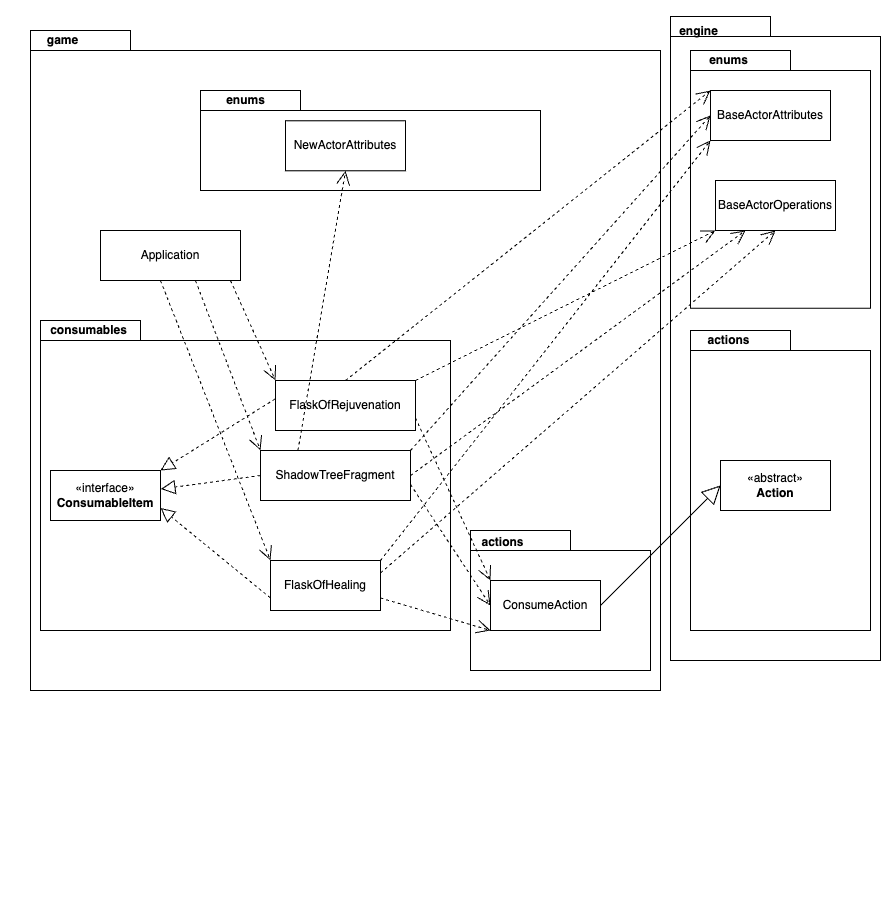

The diagram above was exported from draw.io. Its source (the exported page's mxGraphModel, read from the mxfile embedded in the PNG):
<mxGraphModel dx="2687" dy="2031" grid="1" gridSize="10" guides="1" tooltips="1" connect="1" arrows="1" fold="1" page="1" pageScale="1" pageWidth="850" pageHeight="1100" math="0" shadow="0">
  <root>
    <mxCell id="0" />
    <mxCell id="1" parent="0" />
    <mxCell id="KcYOR5--wqoannbiQVlV-14" value="" style="group" vertex="1" connectable="0" parent="1">
      <mxGeometry x="630" y="-130" width="220" height="660" as="geometry" />
    </mxCell>
    <mxCell id="KcYOR5--wqoannbiQVlV-10" value="" style="shape=folder;fontStyle=1;spacingTop=10;tabWidth=100;tabHeight=20;tabPosition=left;html=1;whiteSpace=wrap;" vertex="1" parent="KcYOR5--wqoannbiQVlV-14">
      <mxGeometry x="10" y="16.097560975609756" width="210" height="643.9024390243902" as="geometry" />
    </mxCell>
    <mxCell id="KcYOR5--wqoannbiQVlV-11" value="engine" style="text;align=center;fontStyle=1;verticalAlign=middle;spacingLeft=3;spacingRight=3;strokeColor=none;rotatable=0;points=[[0,0.5],[1,0.5]];portConstraint=eastwest;html=1;" vertex="1" parent="KcYOR5--wqoannbiQVlV-14">
      <mxGeometry width="76.21" height="62.78048780487805" as="geometry" />
    </mxCell>
    <mxCell id="KcYOR5--wqoannbiQVlV-22" value="" style="shape=folder;fontStyle=1;spacingTop=10;tabWidth=100;tabHeight=20;tabPosition=left;html=1;whiteSpace=wrap;" vertex="1" parent="KcYOR5--wqoannbiQVlV-14">
      <mxGeometry x="30" y="50" width="180" height="257.8125" as="geometry" />
    </mxCell>
    <mxCell id="KcYOR5--wqoannbiQVlV-23" value="enums" style="text;align=center;fontStyle=1;verticalAlign=middle;spacingLeft=3;spacingRight=3;strokeColor=none;rotatable=0;points=[[0,0.5],[1,0.5]];portConstraint=eastwest;html=1;" vertex="1" parent="KcYOR5--wqoannbiQVlV-14">
      <mxGeometry x="30" y="40" width="76.21" height="39" as="geometry" />
    </mxCell>
    <mxCell id="KcYOR5--wqoannbiQVlV-24" value="BaseActorAttributes" style="html=1;whiteSpace=wrap;" vertex="1" parent="KcYOR5--wqoannbiQVlV-14">
      <mxGeometry x="50" y="90" width="120" height="50" as="geometry" />
    </mxCell>
    <mxCell id="KcYOR5--wqoannbiQVlV-25" value="BaseActorOperations" style="html=1;whiteSpace=wrap;" vertex="1" parent="KcYOR5--wqoannbiQVlV-14">
      <mxGeometry x="55" y="180" width="120" height="50" as="geometry" />
    </mxCell>
    <mxCell id="KcYOR5--wqoannbiQVlV-8" value="" style="shape=folder;fontStyle=1;spacingTop=10;tabWidth=100;tabHeight=20;tabPosition=left;html=1;whiteSpace=wrap;" vertex="1" parent="1">
      <mxGeometry x="660" y="200" width="180" height="300" as="geometry" />
    </mxCell>
    <mxCell id="KcYOR5--wqoannbiQVlV-1" value="" style="group" vertex="1" connectable="0" parent="1">
      <mxGeometry x="10" y="190" width="620" height="590" as="geometry" />
    </mxCell>
    <mxCell id="KcYOR5--wqoannbiQVlV-12" value="" style="shape=folder;fontStyle=1;spacingTop=10;tabWidth=100;tabHeight=20;tabPosition=left;html=1;whiteSpace=wrap;" vertex="1" parent="KcYOR5--wqoannbiQVlV-1">
      <mxGeometry x="-10" y="-290" width="630" height="660" as="geometry" />
    </mxCell>
    <mxCell id="KcYOR5--wqoannbiQVlV-2" value="" style="shape=folder;fontStyle=1;spacingTop=10;tabWidth=100;tabHeight=20;tabPosition=left;html=1;whiteSpace=wrap;" vertex="1" parent="KcYOR5--wqoannbiQVlV-1">
      <mxGeometry width="410" height="310" as="geometry" />
    </mxCell>
    <mxCell id="KcYOR5--wqoannbiQVlV-3" value="consumables" style="text;align=center;fontStyle=1;verticalAlign=middle;spacingLeft=3;spacingRight=3;strokeColor=none;rotatable=0;points=[[0,0.5],[1,0.5]];portConstraint=eastwest;html=1;" vertex="1" parent="KcYOR5--wqoannbiQVlV-1">
      <mxGeometry x="-14.129999999999999" y="-10" width="124.13" height="40.3" as="geometry" />
    </mxCell>
    <mxCell id="KcYOR5--wqoannbiQVlV-15" value="Application" style="html=1;whiteSpace=wrap;" vertex="1" parent="KcYOR5--wqoannbiQVlV-1">
      <mxGeometry x="60" y="-90" width="140" height="50" as="geometry" />
    </mxCell>
    <mxCell id="LxMFkA-AeWFjM21ZHOqr-3" value="FlaskOfHealing" style="html=1;whiteSpace=wrap;" parent="KcYOR5--wqoannbiQVlV-1" vertex="1">
      <mxGeometry x="230" y="240" width="110" height="50" as="geometry" />
    </mxCell>
    <mxCell id="KcYOR5--wqoannbiQVlV-19" value="" style="endArrow=open;endSize=12;dashed=1;html=1;rounded=0;entryX=0;entryY=0;entryDx=0;entryDy=0;exitX=1;exitY=0.75;exitDx=0;exitDy=0;" edge="1" parent="KcYOR5--wqoannbiQVlV-1" target="LxMFkA-AeWFjM21ZHOqr-4">
      <mxGeometry width="160" relative="1" as="geometry">
        <mxPoint x="190" y="-40" as="sourcePoint" />
        <mxPoint x="275" y="12" as="targetPoint" />
      </mxGeometry>
    </mxCell>
    <mxCell id="KcYOR5--wqoannbiQVlV-20" value="" style="endArrow=open;endSize=12;dashed=1;html=1;rounded=0;entryX=0;entryY=0;entryDx=0;entryDy=0;exitX=1;exitY=0.75;exitDx=0;exitDy=0;" edge="1" parent="KcYOR5--wqoannbiQVlV-1" target="LxMFkA-AeWFjM21ZHOqr-12">
      <mxGeometry width="160" relative="1" as="geometry">
        <mxPoint x="155" y="-39.849999999999994" as="sourcePoint" />
        <mxPoint x="200" y="60.150000000000006" as="targetPoint" />
      </mxGeometry>
    </mxCell>
    <mxCell id="KcYOR5--wqoannbiQVlV-21" value="" style="endArrow=open;endSize=12;dashed=1;html=1;rounded=0;entryX=0;entryY=0;entryDx=0;entryDy=0;exitX=1;exitY=0.75;exitDx=0;exitDy=0;" edge="1" parent="KcYOR5--wqoannbiQVlV-1" target="LxMFkA-AeWFjM21ZHOqr-3">
      <mxGeometry width="160" relative="1" as="geometry">
        <mxPoint x="120" y="-40" as="sourcePoint" />
        <mxPoint x="185" y="129.85000000000002" as="targetPoint" />
      </mxGeometry>
    </mxCell>
    <mxCell id="KcYOR5--wqoannbiQVlV-5" value="" style="group" vertex="1" connectable="0" parent="KcYOR5--wqoannbiQVlV-1">
      <mxGeometry x="430" y="210" width="180" height="370" as="geometry" />
    </mxCell>
    <mxCell id="KcYOR5--wqoannbiQVlV-6" value="" style="shape=folder;fontStyle=1;spacingTop=10;tabWidth=100;tabHeight=20;tabPosition=left;html=1;whiteSpace=wrap;" vertex="1" parent="KcYOR5--wqoannbiQVlV-5">
      <mxGeometry width="180" height="140" as="geometry" />
    </mxCell>
    <mxCell id="KcYOR5--wqoannbiQVlV-7" value="actions" style="text;align=center;fontStyle=1;verticalAlign=middle;spacingLeft=3;spacingRight=3;strokeColor=none;rotatable=0;points=[[0,0.5],[1,0.5]];portConstraint=eastwest;html=1;" vertex="1" parent="KcYOR5--wqoannbiQVlV-5">
      <mxGeometry x="-6.21" y="-11.938666666666666" width="76.21" height="48.1" as="geometry" />
    </mxCell>
    <mxCell id="LxMFkA-AeWFjM21ZHOqr-2" value="ConsumeAction" style="html=1;whiteSpace=wrap;" parent="KcYOR5--wqoannbiQVlV-5" vertex="1">
      <mxGeometry x="20" y="50" width="110" height="50" as="geometry" />
    </mxCell>
    <mxCell id="LxMFkA-AeWFjM21ZHOqr-6" value="" style="endArrow=open;endSize=12;dashed=1;html=1;rounded=0;exitX=1;exitY=0.75;exitDx=0;exitDy=0;entryX=0;entryY=1;entryDx=0;entryDy=0;" parent="KcYOR5--wqoannbiQVlV-1" source="LxMFkA-AeWFjM21ZHOqr-3" target="LxMFkA-AeWFjM21ZHOqr-2" edge="1">
      <mxGeometry width="160" relative="1" as="geometry">
        <mxPoint x="320" y="210" as="sourcePoint" />
        <mxPoint x="470" y="220" as="targetPoint" />
      </mxGeometry>
    </mxCell>
    <mxCell id="KcYOR5--wqoannbiQVlV-33" value="" style="shape=folder;fontStyle=1;spacingTop=10;tabWidth=100;tabHeight=20;tabPosition=left;html=1;whiteSpace=wrap;" vertex="1" parent="KcYOR5--wqoannbiQVlV-1">
      <mxGeometry x="160" y="-230" width="340" height="100" as="geometry" />
    </mxCell>
    <mxCell id="KcYOR5--wqoannbiQVlV-34" value="enums" style="text;align=center;fontStyle=1;verticalAlign=middle;spacingLeft=3;spacingRight=3;strokeColor=none;rotatable=0;points=[[0,0.5],[1,0.5]];portConstraint=eastwest;html=1;" vertex="1" parent="KcYOR5--wqoannbiQVlV-1">
      <mxGeometry x="142.94" y="-240" width="124.13" height="40.3" as="geometry" />
    </mxCell>
    <mxCell id="KcYOR5--wqoannbiQVlV-35" value="NewActorAttributes" style="html=1;whiteSpace=wrap;" vertex="1" parent="KcYOR5--wqoannbiQVlV-1">
      <mxGeometry x="245" y="-199.7" width="120" height="50" as="geometry" />
    </mxCell>
    <mxCell id="LxMFkA-AeWFjM21ZHOqr-4" value="FlaskOfRejuvenation" style="html=1;whiteSpace=wrap;" parent="1" vertex="1">
      <mxGeometry x="245" y="250" width="140" height="50" as="geometry" />
    </mxCell>
    <mxCell id="LxMFkA-AeWFjM21ZHOqr-7" value="" style="endArrow=open;endSize=12;dashed=1;html=1;rounded=0;entryX=0;entryY=0;entryDx=0;entryDy=0;exitX=1;exitY=0.75;exitDx=0;exitDy=0;" parent="1" source="LxMFkA-AeWFjM21ZHOqr-4" edge="1" target="LxMFkA-AeWFjM21ZHOqr-2">
      <mxGeometry width="160" relative="1" as="geometry">
        <mxPoint x="414" y="418" as="sourcePoint" />
        <mxPoint x="470" y="340" as="targetPoint" />
      </mxGeometry>
    </mxCell>
    <mxCell id="LxMFkA-AeWFjM21ZHOqr-11" value="«abstract»&lt;br&gt;&lt;b&gt;Action&lt;/b&gt;" style="html=1;whiteSpace=wrap;" parent="1" vertex="1">
      <mxGeometry x="690" y="330" width="110" height="50" as="geometry" />
    </mxCell>
    <mxCell id="LxMFkA-AeWFjM21ZHOqr-12" value="ShadowTreeFragment" style="html=1;whiteSpace=wrap;" parent="1" vertex="1">
      <mxGeometry x="230" y="320" width="150" height="50" as="geometry" />
    </mxCell>
    <mxCell id="LxMFkA-AeWFjM21ZHOqr-13" value="" style="endArrow=open;endSize=12;dashed=1;html=1;rounded=0;exitX=0.698;exitY=-0.045;exitDx=0;exitDy=0;exitPerimeter=0;entryX=0;entryY=0.5;entryDx=0;entryDy=0;" parent="1" edge="1" target="LxMFkA-AeWFjM21ZHOqr-2">
      <mxGeometry width="160" relative="1" as="geometry">
        <mxPoint x="380" y="354" as="sourcePoint" />
        <mxPoint x="470" y="356" as="targetPoint" />
      </mxGeometry>
    </mxCell>
    <mxCell id="LxMFkA-AeWFjM21ZHOqr-14" value="" style="endArrow=block;endSize=16;endFill=0;html=1;rounded=0;entryX=0;entryY=0.5;entryDx=0;entryDy=0;exitX=1;exitY=0.5;exitDx=0;exitDy=0;" parent="1" target="LxMFkA-AeWFjM21ZHOqr-11" edge="1" source="LxMFkA-AeWFjM21ZHOqr-2">
      <mxGeometry width="160" relative="1" as="geometry">
        <mxPoint x="580" y="354.58" as="sourcePoint" />
        <mxPoint x="740" y="354.58" as="targetPoint" />
      </mxGeometry>
    </mxCell>
    <mxCell id="LxMFkA-AeWFjM21ZHOqr-15" value="" style="endArrow=block;dashed=1;endFill=0;endSize=12;html=1;rounded=0;entryX=1;entryY=0.75;entryDx=0;entryDy=0;exitX=0;exitY=0.75;exitDx=0;exitDy=0;" parent="1" edge="1" source="LxMFkA-AeWFjM21ZHOqr-3">
      <mxGeometry width="160" relative="1" as="geometry">
        <mxPoint x="260" y="410" as="sourcePoint" />
        <mxPoint x="130" y="377.5" as="targetPoint" />
      </mxGeometry>
    </mxCell>
    <mxCell id="LxMFkA-AeWFjM21ZHOqr-16" value="" style="endArrow=block;dashed=1;endFill=0;endSize=12;html=1;rounded=0;entryX=1.004;entryY=0.37;entryDx=0;entryDy=0;entryPerimeter=0;exitX=0;exitY=0.5;exitDx=0;exitDy=0;" parent="1" source="LxMFkA-AeWFjM21ZHOqr-12" edge="1">
      <mxGeometry width="160" relative="1" as="geometry">
        <mxPoint x="270" y="420" as="sourcePoint" />
        <mxPoint x="130.44000000000005" y="358.5" as="targetPoint" />
      </mxGeometry>
    </mxCell>
    <mxCell id="LxMFkA-AeWFjM21ZHOqr-17" value="" style="endArrow=block;dashed=1;endFill=0;endSize=12;html=1;rounded=0;entryX=1;entryY=0;entryDx=0;entryDy=0;exitX=-0.003;exitY=0.37;exitDx=0;exitDy=0;exitPerimeter=0;" parent="1" source="LxMFkA-AeWFjM21ZHOqr-4" target="LxMFkA-AeWFjM21ZHOqr-18" edge="1">
      <mxGeometry width="160" relative="1" as="geometry">
        <mxPoint x="246" y="380" as="sourcePoint" />
        <mxPoint x="120" y="341" as="targetPoint" />
      </mxGeometry>
    </mxCell>
    <mxCell id="LxMFkA-AeWFjM21ZHOqr-18" value="«interface»&lt;br&gt;&lt;b&gt;ConsumableItem&lt;/b&gt;" style="html=1;whiteSpace=wrap;" parent="1" vertex="1">
      <mxGeometry x="20" y="340" width="110" height="50" as="geometry" />
    </mxCell>
    <mxCell id="KcYOR5--wqoannbiQVlV-9" value="actions" style="text;align=center;fontStyle=1;verticalAlign=middle;spacingLeft=3;spacingRight=3;strokeColor=none;rotatable=0;points=[[0,0.5],[1,0.5]];portConstraint=eastwest;html=1;" vertex="1" parent="1">
      <mxGeometry x="660" y="190" width="76.21" height="39" as="geometry" />
    </mxCell>
    <mxCell id="KcYOR5--wqoannbiQVlV-27" value="" style="endArrow=open;endSize=12;dashed=1;html=1;rounded=0;exitX=0.5;exitY=0;exitDx=0;exitDy=0;entryX=0;entryY=0;entryDx=0;entryDy=0;" edge="1" parent="1" source="LxMFkA-AeWFjM21ZHOqr-4" target="KcYOR5--wqoannbiQVlV-24">
      <mxGeometry x="-0.0004" width="160" relative="1" as="geometry">
        <mxPoint x="560" y="160" as="sourcePoint" />
        <mxPoint x="720" y="160" as="targetPoint" />
        <mxPoint as="offset" />
      </mxGeometry>
    </mxCell>
    <mxCell id="KcYOR5--wqoannbiQVlV-28" value="" style="endArrow=open;endSize=12;dashed=1;html=1;rounded=0;exitX=1;exitY=0;exitDx=0;exitDy=0;entryX=0;entryY=0.5;entryDx=0;entryDy=0;" edge="1" parent="1" source="LxMFkA-AeWFjM21ZHOqr-12" target="KcYOR5--wqoannbiQVlV-24">
      <mxGeometry x="-0.0004" width="160" relative="1" as="geometry">
        <mxPoint x="325" y="260" as="sourcePoint" />
        <mxPoint x="690" y="-30" as="targetPoint" />
        <mxPoint as="offset" />
      </mxGeometry>
    </mxCell>
    <mxCell id="KcYOR5--wqoannbiQVlV-29" value="" style="endArrow=open;endSize=12;dashed=1;html=1;rounded=0;exitX=1;exitY=0;exitDx=0;exitDy=0;entryX=0;entryY=1;entryDx=0;entryDy=0;" edge="1" parent="1" source="LxMFkA-AeWFjM21ZHOqr-3" target="KcYOR5--wqoannbiQVlV-24">
      <mxGeometry x="-0.0004" width="160" relative="1" as="geometry">
        <mxPoint x="390" y="330" as="sourcePoint" />
        <mxPoint x="690" y="-5" as="targetPoint" />
        <mxPoint as="offset" />
      </mxGeometry>
    </mxCell>
    <mxCell id="KcYOR5--wqoannbiQVlV-30" value="" style="endArrow=open;endSize=12;dashed=1;html=1;rounded=0;exitX=1;exitY=0;exitDx=0;exitDy=0;entryX=0;entryY=1;entryDx=0;entryDy=0;" edge="1" parent="1" source="LxMFkA-AeWFjM21ZHOqr-4" target="KcYOR5--wqoannbiQVlV-25">
      <mxGeometry width="160" relative="1" as="geometry">
        <mxPoint x="360" y="478" as="sourcePoint" />
        <mxPoint x="480" y="390" as="targetPoint" />
      </mxGeometry>
    </mxCell>
    <mxCell id="KcYOR5--wqoannbiQVlV-31" value="" style="endArrow=open;endSize=12;dashed=1;html=1;rounded=0;exitX=1;exitY=0.5;exitDx=0;exitDy=0;entryX=0.25;entryY=1;entryDx=0;entryDy=0;" edge="1" parent="1" source="LxMFkA-AeWFjM21ZHOqr-12" target="KcYOR5--wqoannbiQVlV-25">
      <mxGeometry width="160" relative="1" as="geometry">
        <mxPoint x="395" y="260" as="sourcePoint" />
        <mxPoint x="695" y="110" as="targetPoint" />
      </mxGeometry>
    </mxCell>
    <mxCell id="KcYOR5--wqoannbiQVlV-32" value="" style="endArrow=open;endSize=12;dashed=1;html=1;rounded=0;exitX=1;exitY=0.25;exitDx=0;exitDy=0;entryX=0.5;entryY=1;entryDx=0;entryDy=0;" edge="1" parent="1" source="LxMFkA-AeWFjM21ZHOqr-3" target="KcYOR5--wqoannbiQVlV-25">
      <mxGeometry width="160" relative="1" as="geometry">
        <mxPoint x="390" y="355" as="sourcePoint" />
        <mxPoint x="725" y="110" as="targetPoint" />
      </mxGeometry>
    </mxCell>
    <mxCell id="KcYOR5--wqoannbiQVlV-13" value="game" style="text;align=center;fontStyle=1;verticalAlign=middle;spacingLeft=3;spacingRight=3;strokeColor=none;rotatable=0;points=[[0,0.5],[1,0.5]];portConstraint=eastwest;html=1;" vertex="1" parent="1">
      <mxGeometry x="-30" y="-110" width="124.13" height="40.3" as="geometry" />
    </mxCell>
    <mxCell id="KcYOR5--wqoannbiQVlV-36" value="" style="endArrow=open;endSize=12;dashed=1;html=1;rounded=0;exitX=0.25;exitY=0;exitDx=0;exitDy=0;entryX=0.5;entryY=1;entryDx=0;entryDy=0;" edge="1" parent="1" source="LxMFkA-AeWFjM21ZHOqr-12" target="KcYOR5--wqoannbiQVlV-35">
      <mxGeometry x="-0.0004" width="160" relative="1" as="geometry">
        <mxPoint x="325" y="260" as="sourcePoint" />
        <mxPoint x="690" y="-30" as="targetPoint" />
        <mxPoint as="offset" />
      </mxGeometry>
    </mxCell>
  </root>
</mxGraphModel>